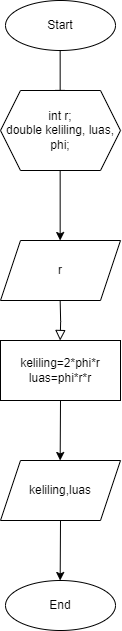

The diagram above was exported from draw.io. Its source (the exported page's mxGraphModel, read from the mxfile embedded in the PNG):
<mxGraphModel dx="1257" dy="760" grid="1" gridSize="10" guides="1" tooltips="1" connect="1" arrows="1" fold="1" page="1" pageScale="1" pageWidth="827" pageHeight="1169" math="0" shadow="0">
  <root>
    <mxCell id="WIyWlLk6GJQsqaUBKTNV-0" />
    <mxCell id="WIyWlLk6GJQsqaUBKTNV-1" parent="WIyWlLk6GJQsqaUBKTNV-0" />
    <mxCell id="WIyWlLk6GJQsqaUBKTNV-2" value="" style="rounded=0;html=1;jettySize=auto;orthogonalLoop=1;fontSize=11;endArrow=block;endFill=0;endSize=8;strokeWidth=1;shadow=0;labelBackgroundColor=none;edgeStyle=orthogonalEdgeStyle;" parent="WIyWlLk6GJQsqaUBKTNV-1" edge="1">
      <mxGeometry relative="1" as="geometry">
        <mxPoint x="214.66" y="120" as="sourcePoint" />
        <mxPoint x="214.66" y="170" as="targetPoint" />
      </mxGeometry>
    </mxCell>
    <mxCell id="WIyWlLk6GJQsqaUBKTNV-8" value="" style="rounded=0;html=1;jettySize=auto;orthogonalLoop=1;fontSize=11;endArrow=block;endFill=0;endSize=8;strokeWidth=1;shadow=0;labelBackgroundColor=none;edgeStyle=orthogonalEdgeStyle;" parent="WIyWlLk6GJQsqaUBKTNV-1" edge="1">
      <mxGeometry x="0.3333" y="20" relative="1" as="geometry">
        <mxPoint as="offset" />
        <mxPoint x="214.66" y="370" as="sourcePoint" />
        <mxPoint x="214.66" y="410" as="targetPoint" />
      </mxGeometry>
    </mxCell>
    <mxCell id="4VQoUlfj0lGQJlDpYyBO-0" value="Start" style="ellipse;whiteSpace=wrap;html=1;" vertex="1" parent="WIyWlLk6GJQsqaUBKTNV-1">
      <mxGeometry x="160" y="70" width="110" height="50" as="geometry" />
    </mxCell>
    <mxCell id="4VQoUlfj0lGQJlDpYyBO-1" value="End" style="ellipse;whiteSpace=wrap;html=1;" vertex="1" parent="WIyWlLk6GJQsqaUBKTNV-1">
      <mxGeometry x="160" y="650" width="110" height="50" as="geometry" />
    </mxCell>
    <mxCell id="4VQoUlfj0lGQJlDpYyBO-3" value="int r; &lt;br&gt;double keliling, luas, phi;" style="shape=hexagon;perimeter=hexagonPerimeter2;whiteSpace=wrap;html=1;fixedSize=1;" vertex="1" parent="WIyWlLk6GJQsqaUBKTNV-1">
      <mxGeometry x="155" y="160" width="120" height="80" as="geometry" />
    </mxCell>
    <mxCell id="4VQoUlfj0lGQJlDpYyBO-4" value="r" style="shape=parallelogram;perimeter=parallelogramPerimeter;whiteSpace=wrap;html=1;fixedSize=1;" vertex="1" parent="WIyWlLk6GJQsqaUBKTNV-1">
      <mxGeometry x="155" y="310" width="120" height="60" as="geometry" />
    </mxCell>
    <mxCell id="4VQoUlfj0lGQJlDpYyBO-7" value="keliling=2*phi*r&lt;br&gt;luas=phi*r*r" style="rounded=0;whiteSpace=wrap;html=1;" vertex="1" parent="WIyWlLk6GJQsqaUBKTNV-1">
      <mxGeometry x="155" y="410" width="120" height="60" as="geometry" />
    </mxCell>
    <mxCell id="4VQoUlfj0lGQJlDpYyBO-9" value="" style="endArrow=classic;html=1;rounded=0;" edge="1" parent="WIyWlLk6GJQsqaUBKTNV-1">
      <mxGeometry width="50" height="50" relative="1" as="geometry">
        <mxPoint x="214.66" y="240" as="sourcePoint" />
        <mxPoint x="214.66" y="310" as="targetPoint" />
      </mxGeometry>
    </mxCell>
    <mxCell id="4VQoUlfj0lGQJlDpYyBO-10" value="keliling,luas" style="shape=parallelogram;perimeter=parallelogramPerimeter;whiteSpace=wrap;html=1;fixedSize=1;" vertex="1" parent="WIyWlLk6GJQsqaUBKTNV-1">
      <mxGeometry x="155" y="530" width="120" height="60" as="geometry" />
    </mxCell>
    <mxCell id="4VQoUlfj0lGQJlDpYyBO-13" value="" style="endArrow=classic;html=1;rounded=0;" edge="1" parent="WIyWlLk6GJQsqaUBKTNV-1">
      <mxGeometry width="50" height="50" relative="1" as="geometry">
        <mxPoint x="215" y="470" as="sourcePoint" />
        <mxPoint x="214.66" y="530" as="targetPoint" />
      </mxGeometry>
    </mxCell>
    <mxCell id="4VQoUlfj0lGQJlDpYyBO-15" value="" style="endArrow=classic;html=1;rounded=0;" edge="1" parent="WIyWlLk6GJQsqaUBKTNV-1">
      <mxGeometry width="50" height="50" relative="1" as="geometry">
        <mxPoint x="215" y="590" as="sourcePoint" />
        <mxPoint x="214.66" y="650" as="targetPoint" />
      </mxGeometry>
    </mxCell>
  </root>
</mxGraphModel>